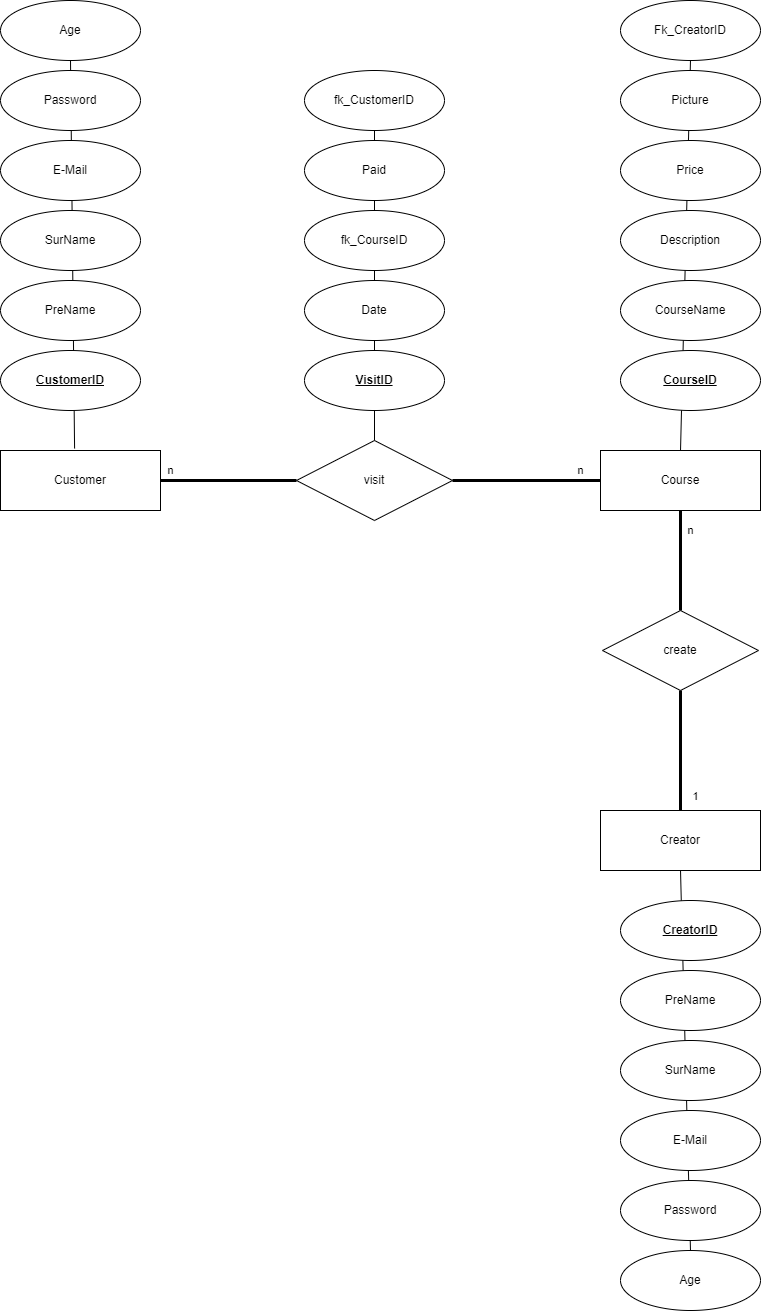

The diagram above was exported from draw.io. Its source (the exported page's mxGraphModel, read from the mxfile embedded in the PNG):
<mxGraphModel dx="1292" dy="1925" grid="1" gridSize="10" guides="1" tooltips="1" connect="1" arrows="1" fold="1" page="1" pageScale="1" pageWidth="827" pageHeight="1169" math="0" shadow="0">
  <root>
    <mxCell id="0" />
    <mxCell id="1" parent="0" />
    <mxCell id="Kjw91XCCUvO9Yb36omwK-5" value="Customer" style="rounded=0;whiteSpace=wrap;html=1;" parent="1" vertex="1">
      <mxGeometry x="40" y="80" width="160" height="60" as="geometry" />
    </mxCell>
    <mxCell id="Kjw91XCCUvO9Yb36omwK-6" value="Course" style="rounded=0;whiteSpace=wrap;html=1;" parent="1" vertex="1">
      <mxGeometry x="640" y="80" width="160" height="60" as="geometry" />
    </mxCell>
    <mxCell id="Kjw91XCCUvO9Yb36omwK-9" value="visit" style="rhombus;whiteSpace=wrap;html=1;" parent="1" vertex="1">
      <mxGeometry x="336" y="70" width="156" height="80" as="geometry" />
    </mxCell>
    <mxCell id="Kjw91XCCUvO9Yb36omwK-12" value="" style="endArrow=none;html=1;rounded=0;strokeColor=default;exitX=1;exitY=0.5;exitDx=0;exitDy=0;entryX=0;entryY=0.5;entryDx=0;entryDy=0;strokeWidth=3;" parent="1" source="Kjw91XCCUvO9Yb36omwK-5" target="Kjw91XCCUvO9Yb36omwK-9" edge="1">
      <mxGeometry width="50" height="50" relative="1" as="geometry">
        <mxPoint x="230" y="220" as="sourcePoint" />
        <mxPoint x="280" y="170" as="targetPoint" />
      </mxGeometry>
    </mxCell>
    <mxCell id="Kjw91XCCUvO9Yb36omwK-15" value="n" style="edgeLabel;html=1;align=center;verticalAlign=middle;resizable=0;points=[];" parent="Kjw91XCCUvO9Yb36omwK-12" vertex="1" connectable="0">
      <mxGeometry x="-0.26" y="-1" relative="1" as="geometry">
        <mxPoint x="-40" y="-11" as="offset" />
      </mxGeometry>
    </mxCell>
    <mxCell id="Kjw91XCCUvO9Yb36omwK-13" value="" style="endArrow=none;html=1;rounded=0;strokeColor=default;exitX=1;exitY=0.5;exitDx=0;exitDy=0;strokeWidth=3;" parent="1" source="Kjw91XCCUvO9Yb36omwK-9" target="Kjw91XCCUvO9Yb36omwK-6" edge="1">
      <mxGeometry width="50" height="50" relative="1" as="geometry">
        <mxPoint x="556" y="109.5" as="sourcePoint" />
        <mxPoint x="756" y="109.5" as="targetPoint" />
      </mxGeometry>
    </mxCell>
    <mxCell id="Kjw91XCCUvO9Yb36omwK-17" value="n" style="edgeLabel;html=1;align=center;verticalAlign=middle;resizable=0;points=[];" parent="Kjw91XCCUvO9Yb36omwK-13" vertex="1" connectable="0">
      <mxGeometry x="-0.1667" y="-5" relative="1" as="geometry">
        <mxPoint x="66" y="-15" as="offset" />
      </mxGeometry>
    </mxCell>
    <mxCell id="Kjw91XCCUvO9Yb36omwK-18" value="Creator" style="rounded=0;whiteSpace=wrap;html=1;" parent="1" vertex="1">
      <mxGeometry x="640" y="440" width="160" height="60" as="geometry" />
    </mxCell>
    <mxCell id="Kjw91XCCUvO9Yb36omwK-19" value="create" style="rhombus;whiteSpace=wrap;html=1;" parent="1" vertex="1">
      <mxGeometry x="642" y="240" width="156" height="80" as="geometry" />
    </mxCell>
    <mxCell id="Kjw91XCCUvO9Yb36omwK-20" value="" style="endArrow=none;html=1;rounded=0;strokeColor=default;strokeWidth=3;entryX=0.5;entryY=1;entryDx=0;entryDy=0;exitX=0.5;exitY=0;exitDx=0;exitDy=0;" parent="1" source="Kjw91XCCUvO9Yb36omwK-19" target="Kjw91XCCUvO9Yb36omwK-6" edge="1">
      <mxGeometry width="50" height="50" relative="1" as="geometry">
        <mxPoint x="580" y="480" as="sourcePoint" />
        <mxPoint x="630" y="430" as="targetPoint" />
      </mxGeometry>
    </mxCell>
    <mxCell id="Kjw91XCCUvO9Yb36omwK-22" value="n" style="edgeLabel;html=1;align=center;verticalAlign=middle;resizable=0;points=[];" parent="Kjw91XCCUvO9Yb36omwK-20" vertex="1" connectable="0">
      <mxGeometry x="0.3429" y="-3" relative="1" as="geometry">
        <mxPoint x="7" y="-13" as="offset" />
      </mxGeometry>
    </mxCell>
    <mxCell id="Kjw91XCCUvO9Yb36omwK-23" value="1" style="edgeLabel;html=1;align=center;verticalAlign=middle;resizable=0;points=[];" parent="1" vertex="1" connectable="0">
      <mxGeometry x="750" y="230" as="geometry">
        <mxPoint x="-15" y="196" as="offset" />
      </mxGeometry>
    </mxCell>
    <mxCell id="Kjw91XCCUvO9Yb36omwK-25" value="" style="endArrow=none;html=1;rounded=0;strokeColor=default;strokeWidth=3;entryX=0.5;entryY=1;entryDx=0;entryDy=0;exitX=0.5;exitY=0;exitDx=0;exitDy=0;" parent="1" source="Kjw91XCCUvO9Yb36omwK-18" target="Kjw91XCCUvO9Yb36omwK-19" edge="1">
      <mxGeometry width="50" height="50" relative="1" as="geometry">
        <mxPoint x="580" y="480" as="sourcePoint" />
        <mxPoint x="630" y="430" as="targetPoint" />
      </mxGeometry>
    </mxCell>
    <mxCell id="Kjw91XCCUvO9Yb36omwK-44" value="Age" style="ellipse;whiteSpace=wrap;html=1;" parent="1" vertex="1">
      <mxGeometry x="40" y="-370" width="140" height="60" as="geometry" />
    </mxCell>
    <mxCell id="Kjw91XCCUvO9Yb36omwK-45" value="Age" style="ellipse;whiteSpace=wrap;html=1;" parent="1" vertex="1">
      <mxGeometry x="660" y="880" width="140" height="60" as="geometry" />
    </mxCell>
    <mxCell id="Kjw91XCCUvO9Yb36omwK-51" value="Fk_CreatorID" style="ellipse;whiteSpace=wrap;html=1;" parent="1" vertex="1">
      <mxGeometry x="660" y="-370" width="140" height="60" as="geometry" />
    </mxCell>
    <mxCell id="3KoEV8NAXA83KDfWRNDb-3" value="fk_CustomerID" style="ellipse;whiteSpace=wrap;html=1;" parent="1" vertex="1">
      <mxGeometry x="344" y="-300" width="140" height="60" as="geometry" />
    </mxCell>
    <mxCell id="3KoEV8NAXA83KDfWRNDb-6" value="" style="endArrow=none;html=1;rounded=0;exitX=0.5;exitY=0;exitDx=0;exitDy=0;entryX=0.5;entryY=1;entryDx=0;entryDy=0;" parent="1" source="Kjw91XCCUvO9Yb36omwK-9" target="3KoEV8NAXA83KDfWRNDb-3" edge="1">
      <mxGeometry width="50" height="50" relative="1" as="geometry">
        <mxPoint x="310" y="80" as="sourcePoint" />
        <mxPoint x="360" y="30" as="targetPoint" />
      </mxGeometry>
    </mxCell>
    <mxCell id="3KoEV8NAXA83KDfWRNDb-2" value="fk_CourseID" style="ellipse;whiteSpace=wrap;html=1;" parent="1" vertex="1">
      <mxGeometry x="344" y="-160" width="140" height="60" as="geometry" />
    </mxCell>
    <mxCell id="3KoEV8NAXA83KDfWRNDb-5" value="Date" style="ellipse;whiteSpace=wrap;html=1;" parent="1" vertex="1">
      <mxGeometry x="344" y="-90" width="140" height="60" as="geometry" />
    </mxCell>
    <mxCell id="3KoEV8NAXA83KDfWRNDb-4" value="&lt;b&gt;&lt;u&gt;VisitID&lt;/u&gt;&lt;/b&gt;" style="ellipse;whiteSpace=wrap;html=1;" parent="1" vertex="1">
      <mxGeometry x="344" y="-20" width="140" height="60" as="geometry" />
    </mxCell>
    <mxCell id="3KoEV8NAXA83KDfWRNDb-7" value="" style="endArrow=none;html=1;rounded=0;exitX=0.463;exitY=-0.033;exitDx=0;exitDy=0;exitPerimeter=0;entryX=0.5;entryY=1;entryDx=0;entryDy=0;" parent="1" source="Kjw91XCCUvO9Yb36omwK-5" target="Kjw91XCCUvO9Yb36omwK-44" edge="1">
      <mxGeometry width="50" height="50" relative="1" as="geometry">
        <mxPoint x="90" y="110" as="sourcePoint" />
        <mxPoint x="140" y="60" as="targetPoint" />
      </mxGeometry>
    </mxCell>
    <mxCell id="Kjw91XCCUvO9Yb36omwK-34" value="PreName" style="ellipse;whiteSpace=wrap;html=1;" parent="1" vertex="1">
      <mxGeometry x="40" y="-90" width="140" height="60" as="geometry" />
    </mxCell>
    <mxCell id="Kjw91XCCUvO9Yb36omwK-35" value="SurName" style="ellipse;whiteSpace=wrap;html=1;" parent="1" vertex="1">
      <mxGeometry x="40" y="-160" width="140" height="60" as="geometry" />
    </mxCell>
    <mxCell id="Kjw91XCCUvO9Yb36omwK-36" value="E-Mail" style="ellipse;whiteSpace=wrap;html=1;" parent="1" vertex="1">
      <mxGeometry x="40" y="-230" width="140" height="60" as="geometry" />
    </mxCell>
    <mxCell id="Kjw91XCCUvO9Yb36omwK-37" value="Password" style="ellipse;whiteSpace=wrap;html=1;" parent="1" vertex="1">
      <mxGeometry x="40" y="-300" width="140" height="60" as="geometry" />
    </mxCell>
    <mxCell id="Kjw91XCCUvO9Yb36omwK-47" value="&lt;b&gt;&lt;u&gt;CustomerID&lt;/u&gt;&lt;/b&gt;" style="ellipse;whiteSpace=wrap;html=1;" parent="1" vertex="1">
      <mxGeometry x="40" y="-20" width="140" height="60" as="geometry" />
    </mxCell>
    <mxCell id="3KoEV8NAXA83KDfWRNDb-8" value="" style="endArrow=none;html=1;rounded=0;exitX=0.5;exitY=0;exitDx=0;exitDy=0;entryX=0.5;entryY=1;entryDx=0;entryDy=0;" parent="1" source="Kjw91XCCUvO9Yb36omwK-6" target="Kjw91XCCUvO9Yb36omwK-51" edge="1">
      <mxGeometry width="50" height="50" relative="1" as="geometry">
        <mxPoint x="570" y="30" as="sourcePoint" />
        <mxPoint x="620" y="-20" as="targetPoint" />
      </mxGeometry>
    </mxCell>
    <mxCell id="Kjw91XCCUvO9Yb36omwK-48" value="&lt;b&gt;&lt;u&gt;CourseID&lt;/u&gt;&lt;/b&gt;" style="ellipse;whiteSpace=wrap;html=1;" parent="1" vertex="1">
      <mxGeometry x="660" y="-20" width="140" height="60" as="geometry" />
    </mxCell>
    <mxCell id="Kjw91XCCUvO9Yb36omwK-49" value="Description" style="ellipse;whiteSpace=wrap;html=1;" parent="1" vertex="1">
      <mxGeometry x="660" y="-160" width="140" height="60" as="geometry" />
    </mxCell>
    <mxCell id="Kjw91XCCUvO9Yb36omwK-50" value="Price" style="ellipse;whiteSpace=wrap;html=1;" parent="1" vertex="1">
      <mxGeometry x="660" y="-230" width="140" height="60" as="geometry" />
    </mxCell>
    <mxCell id="Kjw91XCCUvO9Yb36omwK-52" value="Picture" style="ellipse;whiteSpace=wrap;html=1;" parent="1" vertex="1">
      <mxGeometry x="660" y="-300" width="140" height="60" as="geometry" />
    </mxCell>
    <mxCell id="Kjw91XCCUvO9Yb36omwK-53" value="CourseName" style="ellipse;whiteSpace=wrap;html=1;" parent="1" vertex="1">
      <mxGeometry x="660" y="-90" width="140" height="60" as="geometry" />
    </mxCell>
    <mxCell id="3KoEV8NAXA83KDfWRNDb-9" value="" style="endArrow=none;html=1;rounded=0;entryX=0.5;entryY=1;entryDx=0;entryDy=0;exitX=0.5;exitY=0;exitDx=0;exitDy=0;" parent="1" source="Kjw91XCCUvO9Yb36omwK-45" target="Kjw91XCCUvO9Yb36omwK-18" edge="1">
      <mxGeometry width="50" height="50" relative="1" as="geometry">
        <mxPoint x="470" y="670" as="sourcePoint" />
        <mxPoint x="520" y="620" as="targetPoint" />
      </mxGeometry>
    </mxCell>
    <mxCell id="Kjw91XCCUvO9Yb36omwK-39" value="PreName" style="ellipse;whiteSpace=wrap;html=1;" parent="1" vertex="1">
      <mxGeometry x="660" y="600" width="140" height="60" as="geometry" />
    </mxCell>
    <mxCell id="Kjw91XCCUvO9Yb36omwK-40" value="SurName" style="ellipse;whiteSpace=wrap;html=1;" parent="1" vertex="1">
      <mxGeometry x="660" y="670" width="140" height="60" as="geometry" />
    </mxCell>
    <mxCell id="Kjw91XCCUvO9Yb36omwK-41" value="E-Mail" style="ellipse;whiteSpace=wrap;html=1;" parent="1" vertex="1">
      <mxGeometry x="660" y="740" width="140" height="60" as="geometry" />
    </mxCell>
    <mxCell id="Kjw91XCCUvO9Yb36omwK-42" value="Password" style="ellipse;whiteSpace=wrap;html=1;" parent="1" vertex="1">
      <mxGeometry x="660" y="810" width="140" height="60" as="geometry" />
    </mxCell>
    <mxCell id="Kjw91XCCUvO9Yb36omwK-46" value="&lt;b&gt;&lt;u&gt;CreatorID&lt;/u&gt;&lt;/b&gt;" style="ellipse;whiteSpace=wrap;html=1;" parent="1" vertex="1">
      <mxGeometry x="660" y="530" width="140" height="60" as="geometry" />
    </mxCell>
    <mxCell id="3KoEV8NAXA83KDfWRNDb-10" value="Paid" style="ellipse;whiteSpace=wrap;html=1;" parent="1" vertex="1">
      <mxGeometry x="344" y="-230" width="140" height="60" as="geometry" />
    </mxCell>
  </root>
</mxGraphModel>